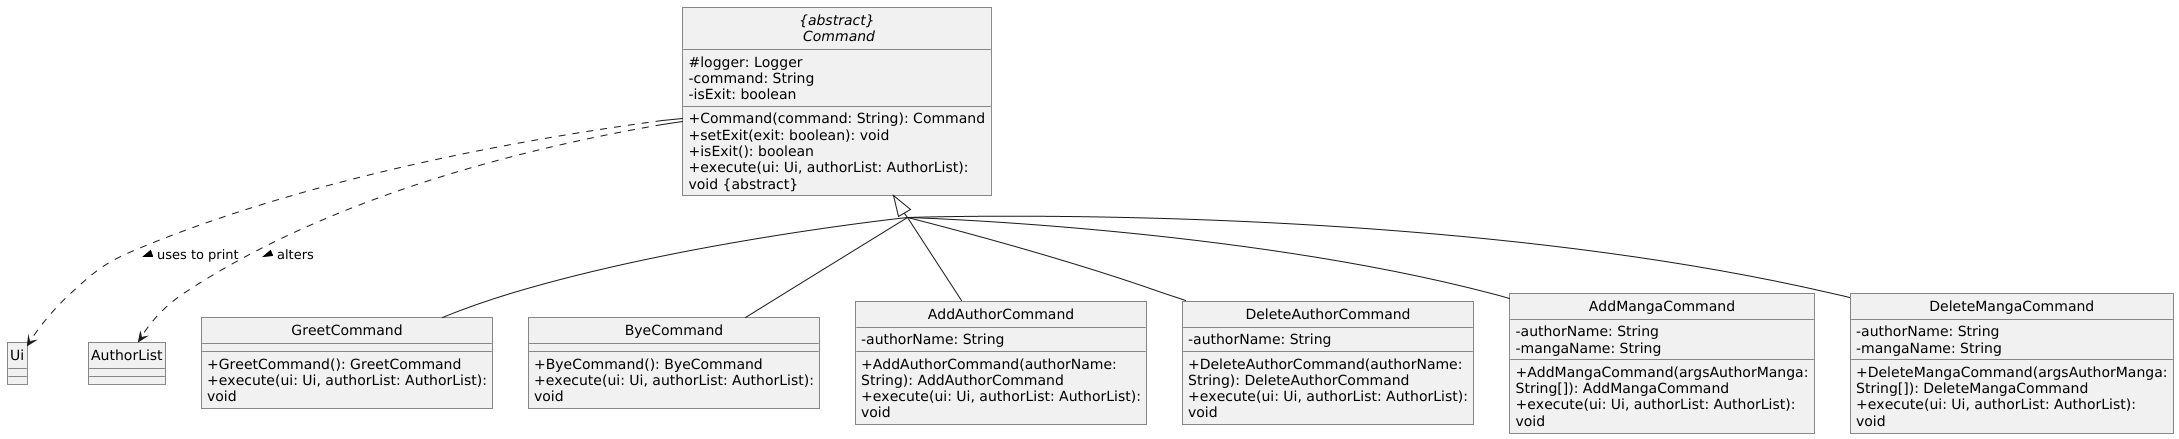

The diagram above was rendered by PlantUML. Its source (embedded in the PNG):
@startuml
!include ../.PlantUMLClass.config

abstract class Command as "{abstract}\n Command" {
    # logger: Logger
    - command: String
    - isExit: boolean
    + Command(command: String): Command
    + setExit(exit: boolean): void
    + isExit(): boolean
    + execute(ui: Ui, authorList: AuthorList): void ABSTRACT_DECORATOR
}
class Ui {
}

Command ..> Ui : uses to print >

class AuthorList {
}

Command ..> AuthorList : alters >

class GreetCommand {
    + GreetCommand(): GreetCommand
    + execute(ui: Ui, authorList: AuthorList): void
}

class ByeCommand {
    + ByeCommand(): ByeCommand
    + execute(ui: Ui, authorList: AuthorList): void
}

class AddAuthorCommand {
    - authorName: String
    + AddAuthorCommand(authorName: String): AddAuthorCommand
    + execute(ui: Ui, authorList: AuthorList): void
}

class DeleteAuthorCommand {
    - authorName: String
    + DeleteAuthorCommand(authorName: String): DeleteAuthorCommand
    + execute(ui: Ui, authorList: AuthorList): void
}

class AddMangaCommand {
    - authorName: String
    - mangaName: String
    + AddMangaCommand(argsAuthorManga: String[]): AddMangaCommand
    + execute(ui: Ui, authorList: AuthorList): void
}

class DeleteMangaCommand {
    - authorName: String
    - mangaName: String
    + DeleteMangaCommand(argsAuthorManga: String[]): DeleteMangaCommand
    + execute(ui: Ui, authorList: AuthorList): void
}



Command <|-- GreetCommand
Command <|-- ByeCommand
Command <|-- AddAuthorCommand
Command <|-- DeleteAuthorCommand
Command <|-- AddMangaCommand
Command <|-- DeleteMangaCommand

@enduml